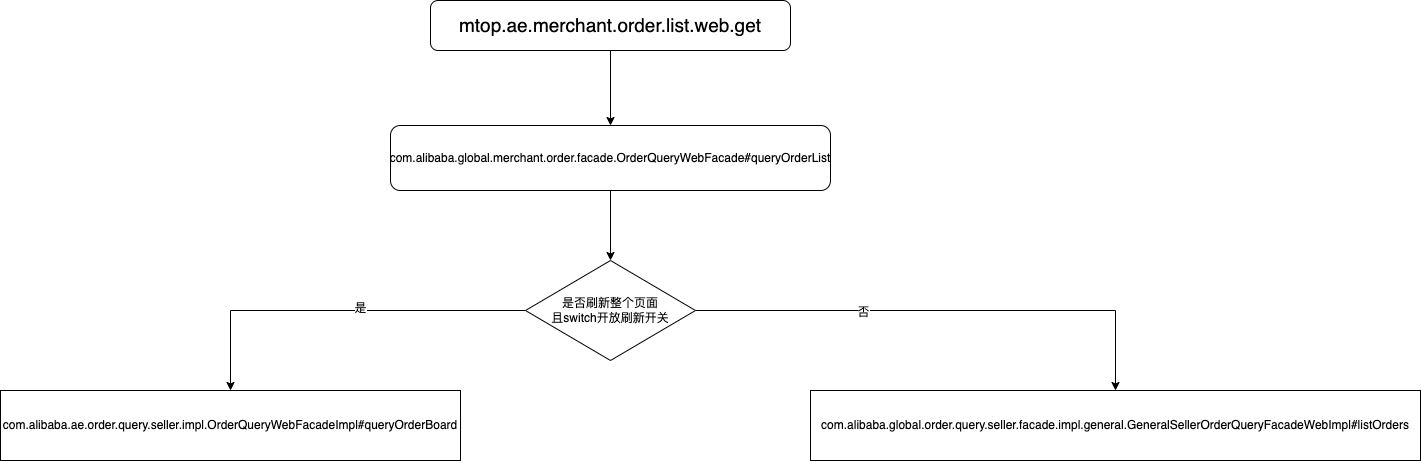

The diagram above was exported from draw.io. Its source (the exported page's mxGraphModel, read from the mxfile embedded in the PNG):
<mxGraphModel dx="2893" dy="1154" grid="1" gridSize="10" guides="1" tooltips="1" connect="1" arrows="1" fold="1" page="1" pageScale="1" pageWidth="827" pageHeight="1169" math="0" shadow="0">
  <root>
    <mxCell id="WIyWlLk6GJQsqaUBKTNV-0" />
    <mxCell id="WIyWlLk6GJQsqaUBKTNV-1" parent="WIyWlLk6GJQsqaUBKTNV-0" />
    <mxCell id="Zb5bBaB0aKU-PkZbiSv3-5" value="" style="edgeStyle=orthogonalEdgeStyle;rounded=0;orthogonalLoop=1;jettySize=auto;html=1;" edge="1" parent="WIyWlLk6GJQsqaUBKTNV-1" source="Zb5bBaB0aKU-PkZbiSv3-3" target="Zb5bBaB0aKU-PkZbiSv3-4">
      <mxGeometry relative="1" as="geometry" />
    </mxCell>
    <mxCell id="Zb5bBaB0aKU-PkZbiSv3-3" value="&lt;div class=&quot;lake-content&quot;&gt;&lt;span class=&quot;ne-text&quot; style=&quot;font-size: 19px&quot;&gt;mtop.ae.merchant.order.list.web.get&lt;/span&gt;&lt;/div&gt;" style="rounded=1;whiteSpace=wrap;html=1;" vertex="1" parent="WIyWlLk6GJQsqaUBKTNV-1">
      <mxGeometry x="220" y="50" width="360" height="50" as="geometry" />
    </mxCell>
    <mxCell id="Zb5bBaB0aKU-PkZbiSv3-8" style="edgeStyle=orthogonalEdgeStyle;rounded=0;orthogonalLoop=1;jettySize=auto;html=1;" edge="1" parent="WIyWlLk6GJQsqaUBKTNV-1" source="Zb5bBaB0aKU-PkZbiSv3-4" target="Zb5bBaB0aKU-PkZbiSv3-13">
      <mxGeometry relative="1" as="geometry">
        <mxPoint x="400" y="290" as="targetPoint" />
      </mxGeometry>
    </mxCell>
    <mxCell id="Zb5bBaB0aKU-PkZbiSv3-4" value="com.alibaba.global.merchant.order.facade.OrderQueryWebFacade#queryOrderList" style="whiteSpace=wrap;html=1;rounded=1;" vertex="1" parent="WIyWlLk6GJQsqaUBKTNV-1">
      <mxGeometry x="180" y="175" width="440" height="65" as="geometry" />
    </mxCell>
    <mxCell id="Zb5bBaB0aKU-PkZbiSv3-14" style="edgeStyle=orthogonalEdgeStyle;rounded=0;orthogonalLoop=1;jettySize=auto;html=1;entryX=0.5;entryY=0;entryDx=0;entryDy=0;" edge="1" parent="WIyWlLk6GJQsqaUBKTNV-1" source="Zb5bBaB0aKU-PkZbiSv3-13" target="Zb5bBaB0aKU-PkZbiSv3-19">
      <mxGeometry relative="1" as="geometry">
        <mxPoint x="760" y="430" as="targetPoint" />
      </mxGeometry>
    </mxCell>
    <mxCell id="Zb5bBaB0aKU-PkZbiSv3-17" value="否" style="edgeLabel;html=1;align=center;verticalAlign=middle;resizable=0;points=[];" vertex="1" connectable="0" parent="Zb5bBaB0aKU-PkZbiSv3-14">
      <mxGeometry x="-0.3333" y="-1" relative="1" as="geometry">
        <mxPoint as="offset" />
      </mxGeometry>
    </mxCell>
    <mxCell id="Zb5bBaB0aKU-PkZbiSv3-15" style="edgeStyle=orthogonalEdgeStyle;rounded=0;orthogonalLoop=1;jettySize=auto;html=1;exitX=0;exitY=0.5;exitDx=0;exitDy=0;entryX=0.5;entryY=0;entryDx=0;entryDy=0;" edge="1" parent="WIyWlLk6GJQsqaUBKTNV-1" source="Zb5bBaB0aKU-PkZbiSv3-13" target="Zb5bBaB0aKU-PkZbiSv3-18">
      <mxGeometry relative="1" as="geometry">
        <mxPoint x="240" y="440" as="targetPoint" />
      </mxGeometry>
    </mxCell>
    <mxCell id="Zb5bBaB0aKU-PkZbiSv3-16" value="是" style="edgeLabel;html=1;align=center;verticalAlign=middle;resizable=0;points=[];" vertex="1" connectable="0" parent="Zb5bBaB0aKU-PkZbiSv3-15">
      <mxGeometry x="-0.1143" y="-3" relative="1" as="geometry">
        <mxPoint as="offset" />
      </mxGeometry>
    </mxCell>
    <mxCell id="Zb5bBaB0aKU-PkZbiSv3-13" value="是否刷新整个页面&lt;br&gt;且switch开放刷新开关" style="rhombus;whiteSpace=wrap;html=1;" vertex="1" parent="WIyWlLk6GJQsqaUBKTNV-1">
      <mxGeometry x="315" y="310" width="170" height="100" as="geometry" />
    </mxCell>
    <mxCell id="Zb5bBaB0aKU-PkZbiSv3-18" value="com.alibaba.ae.order.query.seller.impl.OrderQueryWebFacadeImpl#queryOrderBoard" style="rounded=0;whiteSpace=wrap;html=1;" vertex="1" parent="WIyWlLk6GJQsqaUBKTNV-1">
      <mxGeometry x="-210" y="440" width="460" height="70" as="geometry" />
    </mxCell>
    <mxCell id="Zb5bBaB0aKU-PkZbiSv3-19" value="com.alibaba.global.order.query.seller.facade.impl.general.GeneralSellerOrderQueryFacadeWebImpl#listOrders" style="rounded=0;whiteSpace=wrap;html=1;" vertex="1" parent="WIyWlLk6GJQsqaUBKTNV-1">
      <mxGeometry x="600" y="440" width="610" height="70" as="geometry" />
    </mxCell>
  </root>
</mxGraphModel>